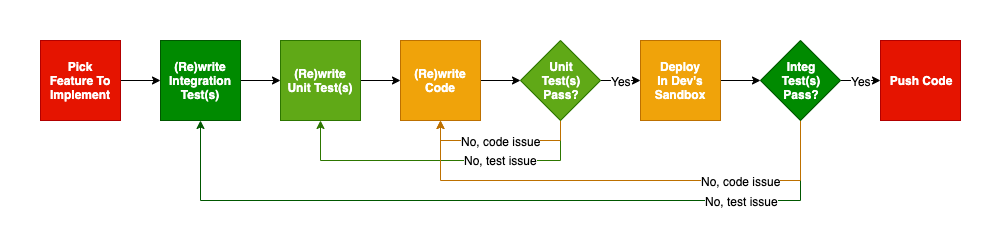

The diagram above was exported from draw.io. Its source (the exported page's mxGraphModel, read from the mxfile embedded in the PNG):
<mxGraphModel dx="1773" dy="646" grid="1" gridSize="10" guides="1" tooltips="1" connect="1" arrows="1" fold="1" page="1" pageScale="1" pageWidth="827" pageHeight="1169" background="none" math="0" shadow="0">
  <root>
    <mxCell id="0" />
    <mxCell id="1" parent="0" />
    <mxCell id="2" style="edgeStyle=orthogonalEdgeStyle;rounded=0;orthogonalLoop=1;jettySize=auto;html=1;exitX=1;exitY=0.5;exitDx=0;exitDy=0;entryX=0;entryY=0.5;entryDx=0;entryDy=0;fontColor=#ffffff;" edge="1" source="3" target="12" parent="1">
      <mxGeometry relative="1" as="geometry" />
    </mxCell>
    <mxCell id="3" value="&lt;b&gt;(Re)write&lt;br&gt;Unit Test(s)&lt;br&gt;&lt;/b&gt;" style="whiteSpace=wrap;html=1;aspect=fixed;fillColor=#60a917;strokeColor=#2D7600;fontColor=#ffffff;" vertex="1" parent="1">
      <mxGeometry x="120" width="80" height="80" as="geometry" />
    </mxCell>
    <mxCell id="4" style="edgeStyle=orthogonalEdgeStyle;rounded=0;orthogonalLoop=1;jettySize=auto;html=1;exitX=1;exitY=0.5;exitDx=0;exitDy=0;entryX=0;entryY=0.5;entryDx=0;entryDy=0;fontColor=#ffffff;" edge="1" source="10" target="16" parent="1">
      <mxGeometry relative="1" as="geometry" />
    </mxCell>
    <mxCell id="5" value="Yes" style="text;html=1;align=center;verticalAlign=middle;resizable=0;points=[];labelBackgroundColor=#ffffff;fontColor=#000000;" vertex="1" connectable="0" parent="4">
      <mxGeometry x="-0.2" y="-2" relative="1" as="geometry">
        <mxPoint x="4" y="-2" as="offset" />
      </mxGeometry>
    </mxCell>
    <mxCell id="6" style="edgeStyle=orthogonalEdgeStyle;rounded=0;orthogonalLoop=1;jettySize=auto;html=1;exitX=0.5;exitY=1;exitDx=0;exitDy=0;entryX=0.5;entryY=1;entryDx=0;entryDy=0;fontColor=#ffffff;fillColor=#60a917;strokeColor=#2D7600;" edge="1" source="10" target="3" parent="1">
      <mxGeometry relative="1" as="geometry">
        <Array as="points">
          <mxPoint x="400" y="120" />
          <mxPoint x="160" y="120" />
        </Array>
      </mxGeometry>
    </mxCell>
    <mxCell id="7" value="No, test issue" style="text;html=1;align=center;verticalAlign=middle;resizable=0;points=[];labelBackgroundColor=#ffffff;fontColor=#000000;" vertex="1" connectable="0" parent="6">
      <mxGeometry x="-0.375" y="-1" relative="1" as="geometry">
        <mxPoint as="offset" />
      </mxGeometry>
    </mxCell>
    <mxCell id="8" style="edgeStyle=orthogonalEdgeStyle;rounded=0;orthogonalLoop=1;jettySize=auto;html=1;exitX=0.5;exitY=1;exitDx=0;exitDy=0;entryX=0.5;entryY=1;entryDx=0;entryDy=0;fontColor=#ffffff;fillColor=#f0a30a;strokeColor=#BD7000;" edge="1" source="10" target="12" parent="1">
      <mxGeometry relative="1" as="geometry" />
    </mxCell>
    <mxCell id="9" value="No, code issue" style="text;html=1;align=center;verticalAlign=middle;resizable=0;points=[];labelBackgroundColor=#ffffff;fontColor=#000000;" vertex="1" connectable="0" parent="8">
      <mxGeometry x="0.15" relative="1" as="geometry">
        <mxPoint x="12" as="offset" />
      </mxGeometry>
    </mxCell>
    <mxCell id="10" value="&lt;b&gt;Unit&lt;br&gt;Test(s)&lt;br&gt;Pass?&lt;br&gt;&lt;/b&gt;" style="rhombus;whiteSpace=wrap;html=1;fillColor=#60a917;strokeColor=#2D7600;fontColor=#ffffff;" vertex="1" parent="1">
      <mxGeometry x="360" width="80" height="80" as="geometry" />
    </mxCell>
    <mxCell id="11" style="edgeStyle=orthogonalEdgeStyle;rounded=0;orthogonalLoop=1;jettySize=auto;html=1;exitX=1;exitY=0.5;exitDx=0;exitDy=0;fontColor=#ffffff;" edge="1" source="12" target="10" parent="1">
      <mxGeometry relative="1" as="geometry" />
    </mxCell>
    <mxCell id="12" value="&lt;b&gt;(Re)write&lt;br&gt;Code&lt;br&gt;&lt;/b&gt;" style="whiteSpace=wrap;html=1;aspect=fixed;fillColor=#f0a30a;strokeColor=#BD7000;fontColor=#ffffff;" vertex="1" parent="1">
      <mxGeometry x="240" width="80" height="80" as="geometry" />
    </mxCell>
    <mxCell id="13" style="edgeStyle=orthogonalEdgeStyle;rounded=0;orthogonalLoop=1;jettySize=auto;html=1;exitX=1;exitY=0.5;exitDx=0;exitDy=0;entryX=0;entryY=0.5;entryDx=0;entryDy=0;fontColor=#ffffff;" edge="1" source="14" target="3" parent="1">
      <mxGeometry relative="1" as="geometry" />
    </mxCell>
    <mxCell id="14" value="&lt;b&gt;(Re)write Integration&lt;br&gt;Test(s)&lt;br&gt;&lt;/b&gt;" style="whiteSpace=wrap;html=1;aspect=fixed;fillColor=#008a00;strokeColor=#005700;fontColor=#ffffff;" vertex="1" parent="1">
      <mxGeometry width="80" height="80" as="geometry" />
    </mxCell>
    <mxCell id="15" style="edgeStyle=orthogonalEdgeStyle;rounded=0;orthogonalLoop=1;jettySize=auto;html=1;exitX=1;exitY=0.5;exitDx=0;exitDy=0;entryX=0;entryY=0.5;entryDx=0;entryDy=0;fontColor=#ffffff;" edge="1" source="16" target="23" parent="1">
      <mxGeometry relative="1" as="geometry" />
    </mxCell>
    <mxCell id="16" value="&lt;b&gt;Deploy&lt;br&gt;In Dev's Sandbox&lt;br&gt;&lt;/b&gt;" style="whiteSpace=wrap;html=1;aspect=fixed;fillColor=#f0a30a;strokeColor=#BD7000;fontColor=#ffffff;" vertex="1" parent="1">
      <mxGeometry x="480" width="80" height="80" as="geometry" />
    </mxCell>
    <mxCell id="17" style="edgeStyle=orthogonalEdgeStyle;rounded=0;orthogonalLoop=1;jettySize=auto;html=1;exitX=1;exitY=0.5;exitDx=0;exitDy=0;entryX=0;entryY=0.5;entryDx=0;entryDy=0;fontColor=#ffffff;" edge="1" source="23" target="24" parent="1">
      <mxGeometry relative="1" as="geometry" />
    </mxCell>
    <mxCell id="18" value="Yes" style="text;html=1;align=center;verticalAlign=middle;resizable=0;points=[];labelBackgroundColor=#ffffff;fontColor=#000000;" vertex="1" connectable="0" parent="17">
      <mxGeometry x="-0.4" y="2" relative="1" as="geometry">
        <mxPoint x="8" y="2" as="offset" />
      </mxGeometry>
    </mxCell>
    <mxCell id="19" style="edgeStyle=orthogonalEdgeStyle;rounded=0;orthogonalLoop=1;jettySize=auto;html=1;exitX=0.5;exitY=1;exitDx=0;exitDy=0;entryX=0.5;entryY=1;entryDx=0;entryDy=0;fontColor=#ffffff;fillColor=#008a00;strokeColor=#005700;" edge="1" source="23" target="14" parent="1">
      <mxGeometry relative="1" as="geometry">
        <Array as="points">
          <mxPoint x="640" y="160" />
          <mxPoint x="40" y="160" />
        </Array>
      </mxGeometry>
    </mxCell>
    <mxCell id="20" value="No, test issue" style="text;html=1;align=center;verticalAlign=middle;resizable=0;points=[];labelBackgroundColor=#ffffff;fontColor=#000000;" vertex="1" connectable="0" parent="19">
      <mxGeometry x="-0.7895" y="-59" relative="1" as="geometry">
        <mxPoint x="-59" y="59" as="offset" />
      </mxGeometry>
    </mxCell>
    <mxCell id="21" style="edgeStyle=orthogonalEdgeStyle;rounded=0;orthogonalLoop=1;jettySize=auto;html=1;exitX=0.5;exitY=1;exitDx=0;exitDy=0;entryX=0.5;entryY=1;entryDx=0;entryDy=0;fontColor=#ffffff;fillColor=#f0a30a;strokeColor=#BD7000;" edge="1" source="23" target="12" parent="1">
      <mxGeometry relative="1" as="geometry">
        <Array as="points">
          <mxPoint x="640" y="140" />
          <mxPoint x="280" y="140" />
        </Array>
      </mxGeometry>
    </mxCell>
    <mxCell id="22" value="No, code issue" style="text;html=1;align=center;verticalAlign=middle;resizable=0;points=[];labelBackgroundColor=#ffffff;fontColor=#000000;" vertex="1" connectable="0" parent="21">
      <mxGeometry x="-0.5" relative="1" as="geometry">
        <mxPoint as="offset" />
      </mxGeometry>
    </mxCell>
    <mxCell id="23" value="&lt;b&gt;Integ&lt;br&gt;Test(s)&lt;br&gt;Pass?&lt;br&gt;&lt;/b&gt;" style="rhombus;whiteSpace=wrap;html=1;fillColor=#008a00;strokeColor=#005700;fontColor=#ffffff;" vertex="1" parent="1">
      <mxGeometry x="600" width="80" height="80" as="geometry" />
    </mxCell>
    <mxCell id="24" value="&lt;b&gt;Push Code&lt;br&gt;&lt;/b&gt;" style="whiteSpace=wrap;html=1;aspect=fixed;fillColor=#e51400;strokeColor=#B20000;fontColor=#ffffff;" vertex="1" parent="1">
      <mxGeometry x="720" width="80" height="80" as="geometry" />
    </mxCell>
    <mxCell id="25" style="edgeStyle=orthogonalEdgeStyle;rounded=0;orthogonalLoop=1;jettySize=auto;html=1;exitX=1;exitY=0.5;exitDx=0;exitDy=0;entryX=0;entryY=0.5;entryDx=0;entryDy=0;fontColor=#ffffff;" edge="1" source="26" target="14" parent="1">
      <mxGeometry relative="1" as="geometry" />
    </mxCell>
    <mxCell id="26" value="&lt;b&gt;Pick&lt;br&gt;Feature To Implement&lt;br&gt;&lt;/b&gt;" style="whiteSpace=wrap;html=1;aspect=fixed;labelBackgroundColor=none;fontColor=#ffffff;fillColor=#e51400;strokeColor=#B20000;" vertex="1" parent="1">
      <mxGeometry x="-120" width="80" height="80" as="geometry" />
    </mxCell>
  </root>
</mxGraphModel>